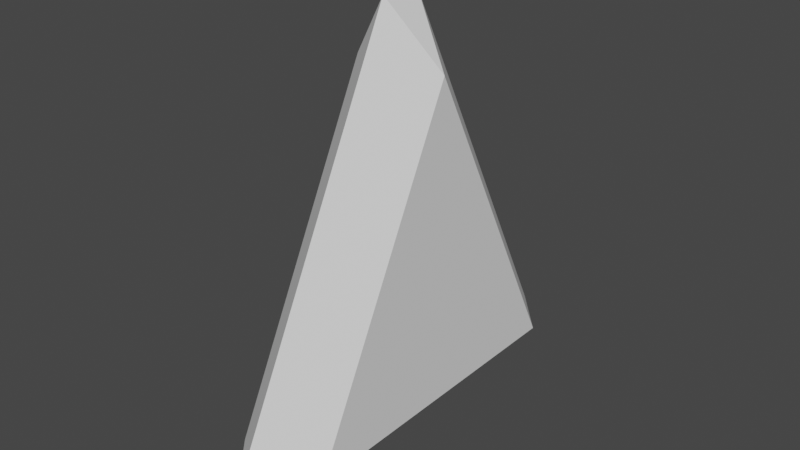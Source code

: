 # Source: Gem_Triangle.blend  (saved by Blender 2.93.21; exported with 4.5.12 LTS)
import bpy
from mathutils import Matrix  # noqa: F401  (used for matrix-valued properties, if any)

bpy.ops.wm.read_factory_settings(use_empty=True)
scene = bpy.context.scene
scene.name = 'Scene'

# ---- collections
col_collection = bpy.data.collections.new('Collection'); scene.collection.children.link(col_collection)

# ---- world
world_world = bpy.data.worlds.new('World'); scene.world = world_world
world_world.use_nodes = True; world_world.node_tree.nodes.clear()
_N = world_world.node_tree.nodes; _L = world_world.node_tree.links
n0 = _N.new('ShaderNodeOutputWorld'); n0.name = 'World Output'; n0.location = (300, 300)
n1 = _N.new('ShaderNodeBackground'); n1.name = 'Background'; n1.location = (10, 300)
n1.inputs[0].default_value = (0.05088, 0.05088, 0.05088, 1.0)
_L.new(n1.outputs[0], n0.inputs[0])
n0.is_active_output = True
world_world.color = (0.05088, 0.05088, 0.05088)
world_world.use_sun_shadow = False
world_world.sun_shadow_jitter_overblur = 0.0

# ---- meshes
me_cube_001 = bpy.data.meshes.new('Cube.001')
me_cube_001.from_pydata([(0.0, -0.8, -0.5), (0.0, -0.9106, -0.3211), (-0.2, -0.6764, -0.3), (0.0, -0.08944, 1.321), (0.0, 0.08944, 1.321), (-0.2, 0.0, 1.053), (-0.2, 0.6764, -0.3), (0.0, 0.9106, -0.3211), (0.0, 0.8, -0.5), (0.2, -0.6764, -0.3), (0.2, 0.0, 1.053), (0.2, 0.6764, -0.3)], [], [(11, 10, 9), (2, 5, 6), (0, 1, 2), (3, 4, 5), (6, 7, 8), (0, 9, 1), (10, 4, 3), (7, 11, 8), (8, 0, 2, 6), (1, 3, 5, 2), (0, 8, 11, 9), (4, 7, 6, 5), (3, 1, 9, 10), (10, 11, 7, 4)])
_uv = me_cube_001.uv_layers.new(name='UVMap')
_uv.uv.foreach_set('vector', [0.09821, 0.3398, 0.423, 0.1069, 0.4164, 0.5107, 0.5982, 0.3398, 0.923, 0.1069, 0.9164, 0.5107, 0.5057, 0.3889, 0.5001, 0.3044, 0.5982, 0.3398, 0.9424, 0.0001103, 0.9999, 0.03032, 0.923, 0.1069, 0.9164, 0.5107, 0.9999, 0.5658, 0.9326, 0.6085, 0.4326, 0.6085, 0.4164, 0.5107, 0.4999, 0.5658, 0.423, 0.1069, 0.4424, 0.0001103, 0.4999, 0.03032, 0.0001103, 0.3044, 0.09821, 0.3398, 0.005744, 0.3889, 0.9326, 0.6085, 0.5057, 0.3889, 0.5982, 0.3398, 0.9164, 0.5107, 0.5001, 0.3044, 0.9424, 0.0001103, 0.923, 0.1069, 0.5982, 0.3398, 0.4326, 0.6085, 0.005744, 0.3889, 0.09821, 0.3398, 0.4164, 0.5107, 0.9999, 0.03032, 0.9999, 0.5658, 0.9164, 0.5107, 0.923, 0.1069, 0.4999, 0.03032, 0.4999, 0.5658, 0.4164, 0.5107, 0.423, 0.1069, 0.423, 0.1069, 0.09821, 0.3398, 0.0001103, 0.3044, 0.4424, 0.0001103])
me_cube_001.use_remesh_fix_poles = True
me_cube_001.use_remesh_preserve_attributes = False
me_cube_001.update()

# ---- objects
ob_triangle = bpy.data.objects.new('Triangle', me_cube_001)

# ---- transforms, parenting, visibility, modifiers, constraints
ob_triangle.location = (0.0, 0.0, 0.0)

# ---- collection membership
col_collection.objects.link(ob_triangle)

# ---- scene / render settings (as saved in the file)
scene.frame_start = 1; scene.frame_end = 250; scene.frame_set(1)
scene.render.engine = 'BLENDER_EEVEE_NEXT'
scene.cycles.use_denoising = False
scene.cycles.samples = 128
scene.cycles.sampling_pattern = 'TABULATED_SOBOL'
scene.cycles.use_adaptive_sampling = False
scene.cycles.use_light_tree = False
scene.view_settings.view_transform = 'Filmic'
bpy.context.view_layer.update()

# ---- added for rendering (the .blend has no active camera and no usable light): camera, sun
cam_auto = bpy.data.cameras.new('AutoCamera')
cam_auto.lens = 50.0
cam_auto.sensor_width = 36.0
cam_auto.clip_end = 1000.0
ob_auto_camera = bpy.data.objects.new('AutoCamera', cam_auto)
scene.collection.objects.link(ob_auto_camera)
ob_auto_camera.location = (2.41143, -2.89372, 2.3397)
ob_auto_camera.rotation_euler = (1.09748, -7.21219e-08, 0.694738)
scene.camera = ob_auto_camera
light_auto_sun = bpy.data.lights.new('AutoSun', 'SUN')
light_auto_sun.energy = 3.0
light_auto_sun.angle = 0.0523599
ob_auto_sun = bpy.data.objects.new('AutoSun', light_auto_sun)
scene.collection.objects.link(ob_auto_sun)
ob_auto_sun.rotation_euler = (0.872665, 0.174533, 0.523599)
bpy.context.view_layer.update()
